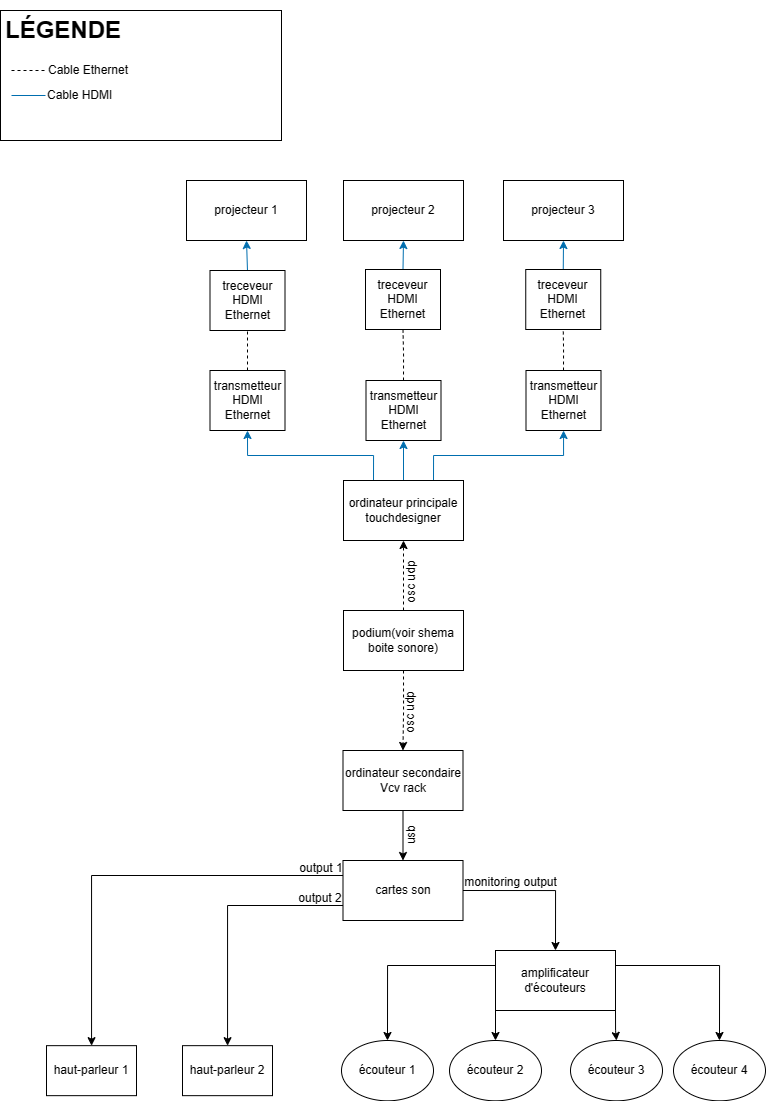

The diagram above was exported from draw.io. Its source (the exported page's mxGraphModel, read from the mxfile embedded in the PNG):
<mxGraphModel dx="1631" dy="933" grid="1" gridSize="10" guides="1" tooltips="1" connect="1" arrows="1" fold="1" page="1" pageScale="1" pageWidth="827" pageHeight="1169" math="0" shadow="0">
  <root>
    <mxCell id="0" />
    <mxCell id="1" parent="0" />
    <mxCell id="MozT76atLKKyUacTitfW-17" style="edgeStyle=orthogonalEdgeStyle;rounded=0;orthogonalLoop=1;jettySize=auto;html=1;exitX=0.25;exitY=0;exitDx=0;exitDy=0;entryX=0.5;entryY=1;entryDx=0;entryDy=0;fillColor=#1ba1e2;strokeColor=#006EAF;" parent="1" source="uYmo5zUABX4NK3p3v5p3-1" target="MozT76atLKKyUacTitfW-1" edge="1">
      <mxGeometry relative="1" as="geometry" />
    </mxCell>
    <mxCell id="MozT76atLKKyUacTitfW-18" style="edgeStyle=orthogonalEdgeStyle;rounded=0;orthogonalLoop=1;jettySize=auto;html=1;exitX=0.5;exitY=0;exitDx=0;exitDy=0;entryX=0.5;entryY=1;entryDx=0;entryDy=0;fillColor=#1ba1e2;strokeColor=#006EAF;" parent="1" source="uYmo5zUABX4NK3p3v5p3-1" target="MozT76atLKKyUacTitfW-15" edge="1">
      <mxGeometry relative="1" as="geometry" />
    </mxCell>
    <mxCell id="MozT76atLKKyUacTitfW-24" style="edgeStyle=orthogonalEdgeStyle;rounded=0;orthogonalLoop=1;jettySize=auto;html=1;exitX=0.75;exitY=0;exitDx=0;exitDy=0;fillColor=#1ba1e2;strokeColor=#006EAF;" parent="1" source="uYmo5zUABX4NK3p3v5p3-1" target="MozT76atLKKyUacTitfW-21" edge="1">
      <mxGeometry relative="1" as="geometry" />
    </mxCell>
    <mxCell id="uYmo5zUABX4NK3p3v5p3-1" value="ordinateur principale&lt;br&gt;touchdesigner" style="rounded=0;whiteSpace=wrap;html=1;" parent="1" vertex="1">
      <mxGeometry x="352" y="480" width="120" height="60" as="geometry" />
    </mxCell>
    <mxCell id="uYmo5zUABX4NK3p3v5p3-5" value="projecteur 3" style="whiteSpace=wrap;html=1;" parent="1" vertex="1">
      <mxGeometry x="512" y="180" width="120" height="60" as="geometry" />
    </mxCell>
    <mxCell id="uYmo5zUABX4NK3p3v5p3-6" value="projecteur 2" style="whiteSpace=wrap;html=1;" parent="1" vertex="1">
      <mxGeometry x="352" y="180" width="120" height="60" as="geometry" />
    </mxCell>
    <mxCell id="uYmo5zUABX4NK3p3v5p3-7" value="projecteur 1" style="whiteSpace=wrap;html=1;" parent="1" vertex="1">
      <mxGeometry x="195" y="180" width="120" height="60" as="geometry" />
    </mxCell>
    <mxCell id="sxL082O_FjxxHg7N35aW-9" style="edgeStyle=orthogonalEdgeStyle;rounded=0;orthogonalLoop=1;jettySize=auto;html=1;exitX=0;exitY=0.25;exitDx=0;exitDy=0;" edge="1" parent="1" source="uYmo5zUABX4NK3p3v5p3-12" target="uYmo5zUABX4NK3p3v5p3-15">
      <mxGeometry relative="1" as="geometry" />
    </mxCell>
    <mxCell id="sxL082O_FjxxHg7N35aW-10" style="edgeStyle=orthogonalEdgeStyle;rounded=0;orthogonalLoop=1;jettySize=auto;html=1;exitX=0;exitY=0.75;exitDx=0;exitDy=0;" edge="1" parent="1" source="uYmo5zUABX4NK3p3v5p3-12" target="uYmo5zUABX4NK3p3v5p3-17">
      <mxGeometry relative="1" as="geometry" />
    </mxCell>
    <mxCell id="sxL082O_FjxxHg7N35aW-13" style="edgeStyle=orthogonalEdgeStyle;rounded=0;orthogonalLoop=1;jettySize=auto;html=1;exitX=1;exitY=0.5;exitDx=0;exitDy=0;entryX=0.5;entryY=0;entryDx=0;entryDy=0;" edge="1" parent="1" source="uYmo5zUABX4NK3p3v5p3-12" target="sxL082O_FjxxHg7N35aW-1">
      <mxGeometry relative="1" as="geometry" />
    </mxCell>
    <mxCell id="uYmo5zUABX4NK3p3v5p3-12" value="cartes son" style="whiteSpace=wrap;html=1;" parent="1" vertex="1">
      <mxGeometry x="351.5" y="860" width="120" height="60" as="geometry" />
    </mxCell>
    <mxCell id="uYmo5zUABX4NK3p3v5p3-17" value="haut-parleur 2" style="whiteSpace=wrap;html=1;" parent="1" vertex="1">
      <mxGeometry x="191" y="1045.1599999999999" width="90" height="50" as="geometry" />
    </mxCell>
    <mxCell id="uYmo5zUABX4NK3p3v5p3-29" style="edgeStyle=orthogonalEdgeStyle;rounded=0;orthogonalLoop=1;jettySize=auto;html=1;exitX=0.5;exitY=0;exitDx=0;exitDy=0;entryX=0.5;entryY=1;entryDx=0;entryDy=0;dashed=1;" parent="1" source="uYmo5zUABX4NK3p3v5p3-28" target="uYmo5zUABX4NK3p3v5p3-1" edge="1">
      <mxGeometry relative="1" as="geometry" />
    </mxCell>
    <mxCell id="sxL082O_FjxxHg7N35aW-4" style="edgeStyle=orthogonalEdgeStyle;rounded=0;orthogonalLoop=1;jettySize=auto;html=1;exitX=0.5;exitY=1;exitDx=0;exitDy=0;dashed=1;" edge="1" parent="1" source="uYmo5zUABX4NK3p3v5p3-28" target="sxL082O_FjxxHg7N35aW-2">
      <mxGeometry relative="1" as="geometry" />
    </mxCell>
    <mxCell id="uYmo5zUABX4NK3p3v5p3-28" value="podium(voir shema boite sonore)" style="whiteSpace=wrap;html=1;" parent="1" vertex="1">
      <mxGeometry x="352" y="610" width="120" height="60" as="geometry" />
    </mxCell>
    <mxCell id="uYmo5zUABX4NK3p3v5p3-15" value="haut-parleur 1" style="whiteSpace=wrap;html=1;" parent="1" vertex="1">
      <mxGeometry x="55" y="1045.1599999999999" width="90" height="50" as="geometry" />
    </mxCell>
    <mxCell id="PJCy6xKrHzH89RpHI9R_-6" value="écouteur 1" style="ellipse;whiteSpace=wrap;html=1;" parent="1" vertex="1">
      <mxGeometry x="350" y="1040" width="92" height="60.33" as="geometry" />
    </mxCell>
    <mxCell id="PJCy6xKrHzH89RpHI9R_-8" value="écouteur 2" style="ellipse;whiteSpace=wrap;html=1;" parent="1" vertex="1">
      <mxGeometry x="458" y="1040" width="92" height="60.33" as="geometry" />
    </mxCell>
    <mxCell id="PJCy6xKrHzH89RpHI9R_-9" value="écouteur 3" style="ellipse;whiteSpace=wrap;html=1;" parent="1" vertex="1">
      <mxGeometry x="579" y="1040" width="92" height="60.33" as="geometry" />
    </mxCell>
    <mxCell id="PJCy6xKrHzH89RpHI9R_-10" value="écouteur 4" style="ellipse;whiteSpace=wrap;html=1;" parent="1" vertex="1">
      <mxGeometry x="682" y="1040" width="92" height="60.33" as="geometry" />
    </mxCell>
    <mxCell id="PJCy6xKrHzH89RpHI9R_-23" value="osc udp" style="text;html=1;strokeColor=none;fillColor=none;align=center;verticalAlign=middle;whiteSpace=wrap;rounded=0;rotation=-90;" parent="1" vertex="1">
      <mxGeometry x="379" y="566.5" width="80" height="30" as="geometry" />
    </mxCell>
    <mxCell id="MozT76atLKKyUacTitfW-13" style="edgeStyle=orthogonalEdgeStyle;rounded=0;orthogonalLoop=1;jettySize=auto;html=1;exitX=0.5;exitY=0;exitDx=0;exitDy=0;entryX=0.5;entryY=1;entryDx=0;entryDy=0;dashed=1;endArrow=none;endFill=0;" parent="1" source="MozT76atLKKyUacTitfW-1" target="MozT76atLKKyUacTitfW-11" edge="1">
      <mxGeometry relative="1" as="geometry" />
    </mxCell>
    <mxCell id="MozT76atLKKyUacTitfW-1" value="transmetteur HDMI Ethernet" style="rounded=0;whiteSpace=wrap;html=1;" parent="1" vertex="1">
      <mxGeometry x="218.5" y="370" width="75" height="60" as="geometry" />
    </mxCell>
    <mxCell id="MozT76atLKKyUacTitfW-3" value="" style="rounded=0;whiteSpace=wrap;html=1;align=left;" parent="1" vertex="1">
      <mxGeometry x="9" y="10" width="281" height="130" as="geometry" />
    </mxCell>
    <mxCell id="MozT76atLKKyUacTitfW-4" value="&lt;h1&gt;LÉGENDE&lt;/h1&gt;&lt;p&gt;&lt;br&gt;&lt;/p&gt;" style="text;html=1;strokeColor=none;fillColor=none;spacing=5;spacingTop=-20;whiteSpace=wrap;overflow=hidden;rounded=0;" parent="1" vertex="1">
      <mxGeometry x="9" y="10" width="190" height="30" as="geometry" />
    </mxCell>
    <mxCell id="MozT76atLKKyUacTitfW-5" value="" style="endArrow=none;dashed=1;html=1;rounded=0;" parent="1" target="MozT76atLKKyUacTitfW-6" edge="1">
      <mxGeometry width="50" height="50" relative="1" as="geometry">
        <mxPoint x="20" y="70" as="sourcePoint" />
        <mxPoint x="50" y="70" as="targetPoint" />
      </mxGeometry>
    </mxCell>
    <mxCell id="MozT76atLKKyUacTitfW-6" value="Cable Ethernet" style="text;html=1;strokeColor=none;fillColor=none;align=center;verticalAlign=middle;whiteSpace=wrap;rounded=0;" parent="1" vertex="1">
      <mxGeometry x="54" y="55" width="86" height="30" as="geometry" />
    </mxCell>
    <mxCell id="MozT76atLKKyUacTitfW-8" value="" style="endArrow=none;html=1;rounded=0;fillColor=#1ba1e2;strokeColor=#006EAF;" parent="1" target="MozT76atLKKyUacTitfW-9" edge="1">
      <mxGeometry width="50" height="50" relative="1" as="geometry">
        <mxPoint x="20" y="95" as="sourcePoint" />
        <mxPoint x="50" y="95" as="targetPoint" />
      </mxGeometry>
    </mxCell>
    <mxCell id="MozT76atLKKyUacTitfW-9" value="Cable HDMI&amp;nbsp; &amp;nbsp; &amp;nbsp;" style="text;html=1;strokeColor=none;fillColor=none;align=center;verticalAlign=middle;whiteSpace=wrap;rounded=0;" parent="1" vertex="1">
      <mxGeometry x="54" y="80" width="86" height="30" as="geometry" />
    </mxCell>
    <mxCell id="MozT76atLKKyUacTitfW-12" style="edgeStyle=orthogonalEdgeStyle;rounded=0;orthogonalLoop=1;jettySize=auto;html=1;exitX=0.5;exitY=0;exitDx=0;exitDy=0;entryX=0.5;entryY=1;entryDx=0;entryDy=0;fillColor=#1ba1e2;strokeColor=#006EAF;" parent="1" source="MozT76atLKKyUacTitfW-11" target="uYmo5zUABX4NK3p3v5p3-7" edge="1">
      <mxGeometry relative="1" as="geometry" />
    </mxCell>
    <mxCell id="MozT76atLKKyUacTitfW-11" value="treceveur HDMI Ethernet" style="rounded=0;whiteSpace=wrap;html=1;" parent="1" vertex="1">
      <mxGeometry x="218.5" y="270" width="75" height="60" as="geometry" />
    </mxCell>
    <mxCell id="MozT76atLKKyUacTitfW-14" style="edgeStyle=orthogonalEdgeStyle;rounded=0;orthogonalLoop=1;jettySize=auto;html=1;exitX=0.5;exitY=0;exitDx=0;exitDy=0;entryX=0.5;entryY=1;entryDx=0;entryDy=0;dashed=1;endArrow=none;endFill=0;" parent="1" source="MozT76atLKKyUacTitfW-15" target="MozT76atLKKyUacTitfW-16" edge="1">
      <mxGeometry relative="1" as="geometry" />
    </mxCell>
    <mxCell id="MozT76atLKKyUacTitfW-15" value="transmetteur HDMI Ethernet" style="rounded=0;whiteSpace=wrap;html=1;" parent="1" vertex="1">
      <mxGeometry x="374.5" y="380" width="75" height="60" as="geometry" />
    </mxCell>
    <mxCell id="MozT76atLKKyUacTitfW-19" style="edgeStyle=orthogonalEdgeStyle;rounded=0;orthogonalLoop=1;jettySize=auto;html=1;exitX=0.5;exitY=0;exitDx=0;exitDy=0;entryX=0.5;entryY=1;entryDx=0;entryDy=0;fillColor=#1ba1e2;strokeColor=#006EAF;" parent="1" source="MozT76atLKKyUacTitfW-16" target="uYmo5zUABX4NK3p3v5p3-6" edge="1">
      <mxGeometry relative="1" as="geometry" />
    </mxCell>
    <mxCell id="MozT76atLKKyUacTitfW-16" value="treceveur HDMI Ethernet" style="rounded=0;whiteSpace=wrap;html=1;" parent="1" vertex="1">
      <mxGeometry x="374" y="269" width="75" height="60" as="geometry" />
    </mxCell>
    <mxCell id="MozT76atLKKyUacTitfW-20" style="edgeStyle=orthogonalEdgeStyle;rounded=0;orthogonalLoop=1;jettySize=auto;html=1;exitX=0.5;exitY=0;exitDx=0;exitDy=0;entryX=0.5;entryY=1;entryDx=0;entryDy=0;dashed=1;endArrow=none;endFill=0;" parent="1" source="MozT76atLKKyUacTitfW-21" target="MozT76atLKKyUacTitfW-22" edge="1">
      <mxGeometry relative="1" as="geometry" />
    </mxCell>
    <mxCell id="MozT76atLKKyUacTitfW-21" value="transmetteur HDMI Ethernet" style="rounded=0;whiteSpace=wrap;html=1;" parent="1" vertex="1">
      <mxGeometry x="534.5" y="370" width="75" height="60" as="geometry" />
    </mxCell>
    <mxCell id="MozT76atLKKyUacTitfW-23" style="edgeStyle=orthogonalEdgeStyle;rounded=0;orthogonalLoop=1;jettySize=auto;html=1;exitX=0.5;exitY=0;exitDx=0;exitDy=0;entryX=0.5;entryY=1;entryDx=0;entryDy=0;fillColor=#1ba1e2;strokeColor=#006EAF;" parent="1" source="MozT76atLKKyUacTitfW-22" target="uYmo5zUABX4NK3p3v5p3-5" edge="1">
      <mxGeometry relative="1" as="geometry" />
    </mxCell>
    <mxCell id="MozT76atLKKyUacTitfW-22" value="treceveur HDMI Ethernet" style="rounded=0;whiteSpace=wrap;html=1;" parent="1" vertex="1">
      <mxGeometry x="534.25" y="269" width="75" height="60" as="geometry" />
    </mxCell>
    <mxCell id="sxL082O_FjxxHg7N35aW-15" style="edgeStyle=orthogonalEdgeStyle;rounded=0;orthogonalLoop=1;jettySize=auto;html=1;exitX=0;exitY=0.25;exitDx=0;exitDy=0;" edge="1" parent="1" source="sxL082O_FjxxHg7N35aW-1" target="PJCy6xKrHzH89RpHI9R_-6">
      <mxGeometry relative="1" as="geometry" />
    </mxCell>
    <mxCell id="sxL082O_FjxxHg7N35aW-17" style="edgeStyle=orthogonalEdgeStyle;rounded=0;orthogonalLoop=1;jettySize=auto;html=1;exitX=0;exitY=1;exitDx=0;exitDy=0;entryX=0.5;entryY=0;entryDx=0;entryDy=0;" edge="1" parent="1" source="sxL082O_FjxxHg7N35aW-1" target="PJCy6xKrHzH89RpHI9R_-8">
      <mxGeometry relative="1" as="geometry" />
    </mxCell>
    <mxCell id="sxL082O_FjxxHg7N35aW-18" style="edgeStyle=orthogonalEdgeStyle;rounded=0;orthogonalLoop=1;jettySize=auto;html=1;exitX=1;exitY=1;exitDx=0;exitDy=0;" edge="1" parent="1" source="sxL082O_FjxxHg7N35aW-1" target="PJCy6xKrHzH89RpHI9R_-9">
      <mxGeometry relative="1" as="geometry" />
    </mxCell>
    <mxCell id="sxL082O_FjxxHg7N35aW-19" style="edgeStyle=orthogonalEdgeStyle;rounded=0;orthogonalLoop=1;jettySize=auto;html=1;exitX=1;exitY=0.25;exitDx=0;exitDy=0;entryX=0.5;entryY=0;entryDx=0;entryDy=0;" edge="1" parent="1" source="sxL082O_FjxxHg7N35aW-1" target="PJCy6xKrHzH89RpHI9R_-10">
      <mxGeometry relative="1" as="geometry" />
    </mxCell>
    <mxCell id="sxL082O_FjxxHg7N35aW-1" value="amplificateur d'écouteurs" style="whiteSpace=wrap;html=1;" vertex="1" parent="1">
      <mxGeometry x="504" y="950" width="120" height="60" as="geometry" />
    </mxCell>
    <mxCell id="sxL082O_FjxxHg7N35aW-7" style="edgeStyle=orthogonalEdgeStyle;rounded=0;orthogonalLoop=1;jettySize=auto;html=1;exitX=0.5;exitY=1;exitDx=0;exitDy=0;" edge="1" parent="1" source="sxL082O_FjxxHg7N35aW-2" target="uYmo5zUABX4NK3p3v5p3-12">
      <mxGeometry relative="1" as="geometry" />
    </mxCell>
    <mxCell id="sxL082O_FjxxHg7N35aW-2" value="ordinateur secondaire&lt;br&gt;Vcv rack" style="whiteSpace=wrap;html=1;" vertex="1" parent="1">
      <mxGeometry x="351.5" y="750" width="120" height="60" as="geometry" />
    </mxCell>
    <mxCell id="sxL082O_FjxxHg7N35aW-5" value="osc udp" style="text;html=1;strokeColor=none;fillColor=none;align=center;verticalAlign=middle;whiteSpace=wrap;rounded=0;rotation=-90;" vertex="1" parent="1">
      <mxGeometry x="379" y="697" width="80" height="30" as="geometry" />
    </mxCell>
    <mxCell id="sxL082O_FjxxHg7N35aW-8" value="usb" style="text;html=1;strokeColor=none;fillColor=none;align=center;verticalAlign=middle;whiteSpace=wrap;rounded=0;rotation=-90;" vertex="1" parent="1">
      <mxGeometry x="389.5" y="820" width="60" height="30" as="geometry" />
    </mxCell>
    <mxCell id="sxL082O_FjxxHg7N35aW-11" value="output 1" style="text;html=1;strokeColor=none;fillColor=none;align=center;verticalAlign=middle;whiteSpace=wrap;rounded=0;" vertex="1" parent="1">
      <mxGeometry x="300" y="853" width="60" height="30" as="geometry" />
    </mxCell>
    <mxCell id="sxL082O_FjxxHg7N35aW-12" value="output 2" style="text;html=1;strokeColor=none;fillColor=none;align=center;verticalAlign=middle;whiteSpace=wrap;rounded=0;" vertex="1" parent="1">
      <mxGeometry x="299" y="883" width="60" height="30" as="geometry" />
    </mxCell>
    <mxCell id="sxL082O_FjxxHg7N35aW-14" value="monitoring output" style="text;html=1;align=center;verticalAlign=middle;resizable=0;points=[];autosize=1;strokeColor=none;fillColor=none;" vertex="1" parent="1">
      <mxGeometry x="459" y="867" width="120" height="30" as="geometry" />
    </mxCell>
  </root>
</mxGraphModel>